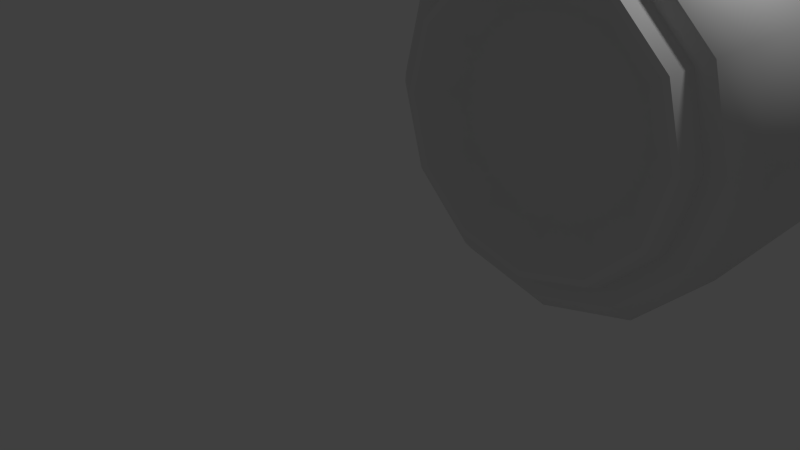 # Source: Pipe10-model.blend  (saved by Blender 2.68.0; exported with 4.5.12 LTS)
import bpy
from mathutils import Matrix  # noqa: F401  (used for matrix-valued properties, if any)

bpy.ops.wm.read_factory_settings(use_empty=True)
scene = bpy.context.scene
scene.name = 'Scene'

# ---- collections
col_collection_1 = bpy.data.collections.new('Collection 1'); scene.collection.children.link(col_collection_1)

# ---- materials (node trees are filled in below, after node groups)
mat_can_mat_can_cm_jpg = bpy.data.materials.new('Can_Mat_can_CM.jpg')
mat_can_mat_can_cm_jpg.alpha_threshold = 0.0
mat_can_mat_can_cm_jpg.use_transparent_shadow = False
mat_can_mat_can_cm_jpg.roughness = 0.5
mat_can_mat_can_cm_jpg.line_color = (0.0, 0.0, 0.0, 1.0)

# ---- material node trees

# ---- world
world_world = bpy.data.worlds.new('World'); scene.world = world_world
world_world.color = (0.05088, 0.05088, 0.05088)
world_world.use_sun_shadow = False
world_world.sun_shadow_jitter_overblur = 0.0
world_world.cycles.sampling_method = 'MANUAL'
world_world.cycles.sample_map_resolution = 256

# ---- cameras
cam_camera = bpy.data.cameras.new('Camera')
cam_camera.clip_end = 100.0
cam_camera.lens = 35.0
cam_camera.sensor_width = 32.0
cam_camera.sensor_height = 18.0
cam_camera.ortho_scale = 7.314
cam_camera.dof.focus_distance = 0.0
cam_camera.dof.aperture_fstop = 128.0

# ---- lights
light_lamp = bpy.data.lights.new('Lamp', 'POINT')
light_lamp.transmission_factor = 0.0
light_lamp.cutoff_distance = 30.0
light_lamp.energy = 100.0
light_lamp.shadow_buffer_clip_start = 1.001
light_lamp.shadow_soft_size = 0.1
light_lamp.shadow_maximum_resolution = 0.006
light_lamp.use_absolute_resolution = True
light_lamp.cycles.use_multiple_importance_sampling = False

# ---- meshes
me_12oz_can = bpy.data.meshes.new('12oz_Can')
me_12oz_can.from_pydata([(3.969, 9.295, 1.351), (3.896, 9.295, 1.393), (4.138, 9.295, 2.297), (4.222, 9.295, 2.297), (3.896, 9.295, 3.201), (3.969, 9.295, 3.243), (3.234, 9.295, 3.863), (3.276, 9.295, 3.936), (2.329, 9.295, 4.105), (2.329, 9.295, 4.19), (1.425, 9.295, 3.863), (1.383, 9.295, 3.936), (0.763, 9.295, 3.201), (0.69, 9.295, 3.243), (0.5207, 9.295, 2.297), (0.4364, 9.295, 2.297), (0.763, 9.295, 1.393), (0.69, 9.295, 1.351), (1.425, 9.295, 0.7308), (1.383, 9.295, 0.6579), (2.329, 9.295, 0.4885), (2.329, 9.295, 0.4043), (3.234, 9.295, 0.7308), (3.276, 9.295, 0.6579), (1.62, 9.089, 3.363), (1.476, 9.089, 3.302), (1.836, 9.089, 3.601), (1.996, 9.089, 3.518), (2.329, 9.089, 3.711), (2.663, 9.089, 3.518), (2.822, 9.089, 3.601), (3.039, 9.089, 3.363), (3.183, 9.089, 3.302), (3.194, 9.089, 2.987), (3.315, 9.089, 2.892), (1.464, 9.089, 2.987), (1.344, 9.089, 2.892), (1.62, 9.089, 2.611), (3.039, 9.089, 2.611), (2.88, 9.089, 1.366), (1.779, 9.089, 1.366), (1.996, 9.089, 2.455), (2.012, 9.089, 1.068), (2.329, 9.089, 0.9588), (2.663, 9.089, 2.455), (2.647, 9.089, 1.068), (2.329, 9.148, 3.887), (2.329, 9.148, 3.79), (1.806, 9.148, 3.673), (1.534, 9.148, 3.674), (1.423, 9.148, 3.355), (0.9519, 9.148, 3.092), (1.283, 9.148, 2.921), (3.125, 9.148, 3.674), (2.852, 9.148, 3.673), (3.235, 9.148, 3.355), (3.707, 9.148, 3.092), (3.375, 9.148, 2.921), (3.92, 9.148, 2.297), (0.7388, 9.148, 2.297), (1.745, 9.148, 1.301), (0.9519, 9.148, 1.502), (3.707, 9.148, 1.502), (2.913, 9.148, 1.301), (3.125, 9.148, 0.9197), (2.666, 9.148, 0.985), (2.329, 9.148, 0.7066), (2.329, 9.148, 0.8692), (1.534, 9.148, 0.9197), (1.992, 9.148, 0.985), (2.687, 9.24, 1.233), (2.329, 9.24, 1.084), (2.329, 9.24, 1.228), (2.585, 9.24, 1.334), (1.971, 9.24, 1.233), (2.073, 9.24, 1.334), (1.823, 9.24, 1.59), (1.967, 9.24, 1.59), (2.835, 9.24, 1.59), (2.692, 9.24, 1.59), (1.971, 9.24, 2.655), (1.959, 9.24, 2.396), (1.929, 9.24, 2.297), (1.823, 9.24, 2.297), (2.835, 9.24, 2.297), (2.73, 9.24, 2.297), (2.7, 9.24, 2.396), (2.687, 9.24, 2.655), (2.639, 9.24, 2.396), (2.329, 9.24, 2.803), (2.019, 9.24, 2.396), (2.453, 9.24, 2.33), (2.363, 9.24, 2.421), (2.238, 9.24, 2.388), (2.205, 9.24, 2.264), (2.049, 9.24, 2.297), (2.42, 9.24, 2.206), (2.609, 9.24, 2.297), (2.527, 9.24, 2.099), (2.329, 9.24, 2.017), (2.296, 9.24, 2.173), (2.131, 9.24, 2.099), (2.046, 9.24, 2.014), (2.02, 9.24, 1.718), (2.638, 9.24, 1.718), (2.329, 9.24, 1.896), (2.613, 9.24, 2.014), (2.329, 9.152, 1.228), (2.329, 9.152, 1.084), (2.687, 9.152, 1.233), (2.585, 9.152, 1.334), (2.073, 9.152, 1.334), (1.971, 9.152, 1.233), (1.967, 9.152, 1.59), (1.823, 9.152, 1.59), (2.835, 9.152, 1.59), (2.692, 9.152, 1.59), (1.929, 9.152, 2.297), (1.959, 9.152, 2.396), (1.971, 9.152, 2.655), (1.823, 9.152, 2.297), (2.7, 9.152, 2.396), (2.73, 9.152, 2.297), (2.835, 9.152, 2.297), (2.687, 9.152, 2.655), (2.639, 9.152, 2.396), (2.329, 9.152, 2.803), (2.019, 9.152, 2.396), (2.046, 9.152, 2.014), (2.02, 9.152, 1.718), (2.329, 9.152, 1.896), (2.638, 9.152, 1.718), (2.613, 9.152, 2.014), (2.441, 9.276, 2.327), (2.218, 9.276, 2.267), (2.247, 9.276, 2.379), (2.359, 9.276, 2.409), (2.411, 9.276, 2.215), (2.299, 9.276, 2.185), (2.049, 9.152, 2.297), (2.609, 9.152, 2.297), (2.527, 9.152, 2.099), (2.131, 9.152, 2.099), (2.329, 9.152, 2.017), (3.969, 8.9, 1.351), (4.222, 8.9, 2.297), (4.128, 8.9, 2.297), (3.887, 8.9, 1.398), (3.969, 8.9, 3.243), (3.887, 8.9, 3.196), (3.276, 8.9, 3.936), (3.228, 8.9, 3.854), (2.329, 8.9, 4.19), (2.329, 8.9, 4.095), (1.383, 8.9, 3.936), (1.43, 8.9, 3.854), (0.69, 8.9, 3.243), (0.772, 8.9, 3.196), (0.4364, 8.9, 2.297), (0.5311, 8.9, 2.297), (0.69, 8.9, 1.351), (0.772, 8.9, 1.398), (1.383, 8.9, 0.6579), (1.43, 8.9, 0.7398), (2.329, 8.9, 0.4043), (2.329, 8.9, 0.4989), (3.276, 8.9, 0.6579), (3.228, 8.9, 0.7398), (3.807, 0.05305, 1.444), (4.035, 0.05305, 2.297), (3.955, 0.05305, 2.297), (3.737, 0.05305, 1.484), (3.807, 0.05305, 3.15), (3.737, 0.05305, 3.109), (3.182, 0.05305, 3.774), (3.142, 0.05305, 3.704), (2.329, 0.05305, 4.003), (2.329, 0.05305, 3.922), (1.476, 0.05305, 3.774), (1.517, 0.05305, 3.704), (0.8519, 0.05305, 3.15), (0.9218, 0.05305, 3.109), (0.6233, 0.05305, 2.297), (0.7041, 0.05305, 2.297), (0.8519, 0.05305, 1.444), (0.9218, 0.05305, 1.484), (1.476, 0.05305, 0.8197), (1.517, 0.05305, 0.8896), (2.329, 0.05305, 0.5911), (2.329, 0.05305, 0.6719), (3.182, 0.05305, 0.8197), (3.142, 0.05305, 0.8896), (4.348, 0.2922, 2.297), (4.132, 0.2922, 2.297), (3.89, 0.2922, 1.396), (4.078, 0.2922, 1.288), (4.078, 0.2922, 3.306), (3.89, 0.2922, 3.198), (3.339, 0.2922, 4.045), (3.231, 0.2922, 3.858), (2.329, 0.2922, 4.316), (2.329, 0.2922, 4.099), (1.32, 0.2922, 4.045), (1.428, 0.2922, 3.858), (0.581, 0.2922, 3.306), (0.7683, 0.2922, 3.198), (0.3105, 0.2922, 2.297), (0.5268, 0.2922, 2.297), (0.581, 0.2922, 1.288), (0.7683, 0.2922, 1.396), (1.32, 0.2922, 0.5489), (1.428, 0.2922, 0.7361), (2.329, 0.2922, 0.2784), (2.329, 0.2922, 0.4947), (3.339, 0.2922, 0.5489), (3.231, 0.2922, 0.7361), (3.801, 9.04, 1.447), (4.029, 9.04, 2.297), (3.801, 9.04, 3.147), (3.179, 9.04, 3.769), (2.329, 9.04, 3.996), (1.48, 9.04, 3.769), (0.8574, 9.04, 3.147), (0.6297, 9.04, 2.297), (0.8574, 9.04, 1.447), (1.48, 9.04, 0.8252), (2.329, 9.04, 0.5976), (3.179, 9.04, 0.8252), (1.625, 9.089, 2.614), (1.471, 9.089, 2.987), (1.625, 9.089, 3.36), (1.998, 9.089, 2.459), (1.998, 9.089, 3.514), (2.66, 9.089, 3.514), (2.66, 9.089, 2.459), (3.033, 9.089, 3.36), (3.033, 9.089, 2.614), (3.188, 9.089, 2.987), (4.283, 9.109, 2.297), (4.021, 9.109, 1.32), (4.021, 9.109, 3.274), (3.306, 9.109, 3.988), (2.329, 9.109, 4.25), (1.353, 9.109, 3.988), (0.6376, 9.109, 3.274), (0.3759, 9.109, 2.297), (0.6376, 9.109, 1.32), (1.353, 9.109, 0.6055), (2.329, 9.109, 0.3438), (3.306, 9.109, 0.6055), (4.585, 8.171, 2.297), (4.283, 8.171, 1.169), (4.283, 8.171, 3.425), (3.457, 8.171, 4.25), (2.329, 8.171, 4.552), (1.202, 8.171, 4.25), (0.376, 8.171, 3.425), (0.0738, 8.171, 2.297), (0.376, 8.171, 1.169), (1.202, 8.171, 0.3438), (2.329, 8.171, 0.04169), (3.457, 8.171, 0.3438), (4.585, 0.5254, 2.297), (4.283, 0.5254, 1.169), (4.283, 0.5254, 3.425), (3.457, 0.5254, 4.25), (2.329, 0.5254, 4.552), (1.202, 0.5254, 4.25), (0.376, 0.5254, 3.425), (0.0738, 0.5254, 2.297), (0.376, 0.5254, 1.169), (1.202, 0.5254, 0.3438), (2.329, 0.5254, 0.04169), (3.457, 0.5254, 0.3438), (3.549, 0.4095, 2.297), (3.386, 0.4095, 1.687), (3.386, 0.4095, 2.907), (2.939, 0.4095, 3.353), (2.329, 0.4095, 3.517), (1.719, 0.4095, 3.353), (1.273, 0.4095, 2.907), (1.11, 0.4095, 2.297), (1.273, 0.4095, 1.687), (1.719, 0.4095, 1.241), (2.329, 0.4095, 1.077), (2.939, 0.4095, 1.241), (2.329, 0.6494, 2.297)], [], [(0, 1, 2, 3), (4, 5, 3, 2), (6, 7, 5, 4), (8, 9, 7, 6), (10, 11, 9, 8), (12, 13, 11, 10), (14, 15, 13, 12), (16, 17, 15, 14), (18, 19, 17, 16), (20, 21, 19, 18), (22, 23, 21, 20), (0, 23, 22, 1), (24, 25, 26), (27, 24, 26), (27, 26, 28), (27, 28, 29), (29, 28, 30), (31, 29, 30), (31, 30, 32), (33, 31, 32, 34), (24, 35, 36, 25), (35, 37, 36), (38, 33, 34), (38, 34, 39), (37, 40, 36), (37, 41, 42, 40), (41, 43, 42), (41, 44, 43), (44, 45, 43), (44, 38, 39, 45), (46, 47, 48, 49), (49, 48, 50), (49, 50, 51), (51, 50, 52), (53, 54, 47, 46), (53, 55, 54), (56, 55, 53), (56, 57, 55), (58, 57, 56), (51, 52, 59), (59, 52, 60, 61), (62, 63, 57, 58), (62, 64, 65, 63), (66, 67, 65, 64), (68, 69, 67, 66), (61, 60, 69, 68), (70, 71, 72, 73), (74, 75, 72, 71), (76, 77, 75, 74), (78, 70, 73, 79), (80, 81, 82, 83), (84, 85, 86, 87), (87, 86, 88, 89), (89, 90, 81, 80), (91, 92, 89, 88), (92, 93, 89), (93, 90, 89), (93, 94, 95, 90), (96, 91, 88, 97), (96, 97, 98), (96, 98, 99, 100), (100, 99, 101), (94, 100, 101, 95), (83, 82, 77, 76), (77, 82, 102, 103), (104, 105, 106), (79, 104, 106, 85), (84, 78, 79, 85), (107, 108, 109, 110), (107, 111, 112, 108), (111, 113, 114, 112), (110, 109, 115, 116), (117, 118, 119, 120), (121, 122, 123, 124), (125, 121, 124, 126), (118, 127, 126, 119), (113, 117, 120, 114), (128, 117, 113, 129), (130, 131, 132), (132, 131, 116, 122), (116, 115, 123, 122), (133, 134, 135, 136), (133, 137, 138, 134), (125, 126, 127), (125, 127, 139, 140), (141, 140, 139, 142), (141, 142, 143), (130, 129, 131), (130, 128, 129), (103, 105, 104), (103, 102, 105), (144, 145, 146, 147), (145, 148, 149, 146), (148, 150, 151, 149), (150, 152, 153, 151), (152, 154, 155, 153), (154, 156, 157, 155), (156, 158, 159, 157), (158, 160, 161, 159), (160, 162, 163, 161), (162, 164, 165, 163), (164, 166, 167, 165), (166, 144, 147, 167), (168, 169, 170, 171), (169, 172, 173, 170), (172, 174, 175, 173), (174, 176, 177, 175), (176, 178, 179, 177), (178, 180, 181, 179), (180, 182, 183, 181), (182, 184, 185, 183), (184, 186, 187, 185), (186, 188, 189, 187), (188, 190, 191, 189), (190, 168, 171, 191), (192, 193, 194, 195), (196, 197, 193, 192), (198, 199, 197, 196), (200, 201, 199, 198), (202, 203, 201, 200), (204, 205, 203, 202), (206, 207, 205, 204), (208, 209, 207, 206), (210, 211, 209, 208), (212, 213, 211, 210), (214, 215, 213, 212), (195, 194, 215, 214), (63, 39, 34, 57), (57, 34, 32, 55), (54, 55, 32, 30), (47, 54, 30, 28), (47, 28, 26, 48), (50, 48, 26, 25), (50, 25, 36, 52), (60, 52, 36, 40), (69, 60, 40, 42), (69, 42, 43, 67), (65, 67, 43, 45), (65, 45, 39, 63), (2, 1, 216, 217), (217, 216, 62, 58), (4, 2, 217, 218), (218, 217, 58, 56), (6, 4, 218, 219), (219, 218, 56, 53), (8, 6, 219, 220), (220, 219, 53, 46), (10, 8, 220, 221), (221, 220, 46, 49), (12, 10, 221, 222), (222, 221, 49, 51), (14, 12, 222, 223), (223, 222, 51, 59), (16, 14, 223, 224), (224, 223, 59, 61), (18, 16, 224, 225), (225, 224, 61, 68), (20, 18, 225, 226), (226, 225, 68, 66), (22, 20, 226, 227), (227, 226, 66, 64), (216, 1, 22, 227), (227, 64, 62, 216), (228, 229, 230), (231, 228, 230, 232), (233, 234, 231, 232), (233, 235, 236, 234), (235, 237, 236), (78, 84, 123, 115), (104, 131, 129, 103), (76, 114, 120, 83), (88, 86, 121, 125), (81, 90, 127, 118), (97, 88, 125, 140), (90, 95, 139, 127), (82, 81, 118, 117), (86, 85, 122, 121), (98, 97, 140, 141), (95, 101, 142, 139), (101, 99, 143, 142), (99, 98, 141, 143), (105, 130, 132, 106), (102, 128, 130, 105), (82, 117, 128, 102), (106, 132, 122, 85), (79, 116, 131, 104), (103, 129, 113, 77), (79, 73, 110, 116), (77, 113, 111, 75), (75, 111, 107, 72), (73, 72, 107, 110), (70, 78, 115, 109), (74, 112, 114, 76), (71, 108, 112, 74), (71, 70, 109, 108), (80, 83, 120, 119), (89, 80, 119, 126), (87, 89, 126, 124), (84, 87, 124, 123), (91, 96, 137, 133), (92, 91, 133, 136), (93, 92, 136, 135), (94, 93, 135, 134), (100, 94, 134, 138), (96, 100, 138, 137), (239, 0, 3, 238), (238, 145, 144, 239), (5, 240, 238, 3), (240, 148, 145, 238), (7, 241, 240, 5), (241, 150, 148, 240), (9, 242, 241, 7), (242, 152, 150, 241), (11, 243, 242, 9), (243, 154, 152, 242), (13, 244, 243, 11), (244, 156, 154, 243), (15, 245, 244, 13), (245, 158, 156, 244), (17, 246, 245, 15), (246, 160, 158, 245), (19, 247, 246, 17), (247, 162, 160, 246), (21, 248, 247, 19), (248, 164, 162, 247), (23, 249, 248, 21), (249, 166, 164, 248), (0, 239, 249, 23), (239, 144, 166, 249), (147, 146, 250, 251), (146, 149, 252, 250), (149, 151, 253, 252), (151, 153, 254, 253), (153, 155, 255, 254), (155, 157, 256, 255), (157, 159, 257, 256), (159, 161, 258, 257), (161, 163, 259, 258), (163, 165, 260, 259), (165, 167, 261, 260), (167, 147, 251, 261), (251, 250, 262, 263), (250, 252, 264, 262), (252, 253, 265, 264), (253, 254, 266, 265), (254, 255, 267, 266), (255, 256, 268, 267), (256, 257, 269, 268), (257, 258, 270, 269), (258, 259, 271, 270), (259, 260, 272, 271), (260, 261, 273, 272), (261, 251, 263, 273), (263, 262, 192, 195), (262, 264, 196, 192), (264, 265, 198, 196), (265, 266, 200, 198), (266, 267, 202, 200), (267, 268, 204, 202), (268, 269, 206, 204), (269, 270, 208, 206), (270, 271, 210, 208), (271, 272, 212, 210), (272, 273, 214, 212), (273, 263, 195, 214), (171, 170, 274, 275), (170, 173, 276, 274), (173, 175, 277, 276), (175, 177, 278, 277), (177, 179, 279, 278), (179, 181, 280, 279), (181, 183, 281, 280), (183, 185, 282, 281), (185, 187, 283, 282), (187, 189, 284, 283), (189, 191, 285, 284), (191, 171, 275, 285), (193, 169, 168, 194), (197, 172, 169, 193), (199, 174, 172, 197), (201, 176, 174, 199), (203, 178, 176, 201), (205, 180, 178, 203), (207, 182, 180, 205), (209, 184, 182, 207), (211, 186, 184, 209), (213, 188, 186, 211), (215, 190, 188, 213), (194, 168, 190, 215), (275, 274, 286), (274, 276, 286), (276, 277, 286), (277, 278, 286), (278, 279, 286), (279, 280, 286), (280, 281, 286), (281, 282, 286), (282, 283, 286), (283, 284, 286), (284, 285, 286), (285, 275, 286)])
me_12oz_can.polygons.foreach_set('use_smooth', [0, 0, 0, 0, 0, 0, 0, 0, 0, 0, 0, 0, 0, 0, 0, 0, 0, 0, 0, 0, 0, 0, 0, 0, 0, 0, 0, 0, 0, 0, 0, 0, 0, 0, 0, 0, 0, 0, 0, 0, 0, 0, 0, 0, 0, 0, 0, 0, 0, 0, 0, 0, 0, 0, 0, 0, 0, 0, 0, 0, 0, 0, 0, 0, 0, 0, 0, 0, 0, 0, 0, 0, 0, 0, 0, 0, 0, 0, 0, 0, 0, 0, 0, 0, 0, 0, 0, 0, 0, 0, 0, 0, 0, 0, 0, 0, 0, 0, 0, 0, 0, 0, 0, 0, 0, 0, 0, 0, 0, 0, 0, 0, 0, 0, 0, 0, 0, 0, 0, 0, 0, 0, 0, 0, 0, 0, 0, 1, 1, 1, 1, 1, 1, 1, 1, 1, 1, 1, 1, 1, 1, 1, 1, 1, 1, 1, 1, 1, 1, 1, 1, 1, 1, 1, 1, 1, 1, 1, 1, 1, 1, 1, 1, 1, 1, 1, 1, 1, 1, 1, 1, 1, 1, 1, 1, 1, 1, 1, 1, 1, 1, 1, 1, 1, 1, 1, 1, 1, 1, 1, 1, 1, 1, 1, 1, 1, 1, 1, 1, 1, 1, 1, 1, 1, 1, 1, 1, 1, 1, 1, 1, 1, 1, 1, 1, 1, 1, 1, 1, 1, 1, 1, 1, 1, 1, 1, 1, 1, 1, 1, 1, 1, 1, 1, 1, 1, 1, 1, 1, 1, 1, 1, 1, 1, 1, 1, 1, 1, 1, 1, 1, 1, 1, 1, 1, 1, 1, 1, 1, 1, 1, 1, 1, 1, 1, 1, 1, 1, 1, 1, 1, 1, 1, 1, 1, 1, 1, 1, 1, 1, 1, 1, 1, 1, 1, 1, 1, 1, 1, 1, 1, 1, 1, 1, 1, 1, 1, 1, 1, 1, 1])
_k = set([(0, 3), (0, 23), (1, 2), (1, 22), (2, 4), (3, 5), (4, 6), (5, 7), (6, 8), (7, 9), (8, 10), (9, 11), (10, 12), (11, 13), (12, 14), (13, 15), (14, 16), (15, 17), (16, 18), (17, 19), (18, 20), (19, 21), (20, 22), (21, 23), (25, 26), (25, 36), (26, 28), (28, 30), (30, 32), (32, 34), (34, 39), (36, 40), (39, 45), (40, 42), (42, 43), (43, 45), (46, 49), (46, 53), (47, 48), (47, 54), (48, 50), (49, 51), (50, 52), (51, 59), (52, 60), (53, 56), (54, 55), (55, 57), (56, 58), (57, 63), (58, 62), (59, 61), (60, 69), (61, 68), (62, 64), (63, 65), (64, 66), (65, 67), (66, 68), (67, 69), (70, 71), (70, 78), (71, 74), (72, 73), (72, 75), (73, 79), (74, 76), (75, 77), (76, 83), (77, 103), (78, 84), (79, 104), (80, 83), (80, 89), (81, 82), (81, 90), (82, 102), (84, 87), (85, 86), (85, 106), (86, 88), (87, 89), (88, 97), (90, 95), (91, 92), (91, 96), (92, 93), (93, 94), (94, 100), (95, 101), (96, 100), (97, 98), (98, 99), (99, 101), (102, 105), (103, 104), (105, 106), (107, 110), (107, 111), (108, 109), (108, 112), (109, 115), (110, 116), (111, 113), (112, 114), (113, 129), (114, 120), (115, 123), (116, 131), (117, 118), (117, 128), (118, 127), (119, 120), (119, 126), (121, 122), (121, 125), (122, 132), (123, 124), (124, 126), (125, 140), (127, 139), (128, 130), (129, 131), (130, 132), (133, 136), (133, 137), (134, 135), (134, 138), (135, 136), (137, 138), (139, 142), (140, 141), (141, 143), (142, 143), (144, 145), (144, 166), (145, 148), (146, 147), (146, 149), (147, 167), (148, 150), (149, 151), (150, 152), (151, 153), (152, 154), (153, 155), (154, 156), (155, 157), (156, 158), (157, 159), (158, 160), (159, 161), (160, 162), (161, 163), (162, 164), (163, 165), (164, 166), (165, 167), (168, 169), (168, 190), (169, 172), (170, 171), (170, 173), (171, 191), (172, 174), (173, 175), (174, 176), (175, 177), (176, 178), (177, 179), (178, 180), (179, 181), (180, 182), (181, 183), (182, 184), (183, 185), (184, 186), (185, 187), (186, 188), (187, 189), (188, 190), (189, 191), (192, 195), (192, 196), (193, 194), (193, 197), (194, 215), (195, 214), (196, 198), (197, 199), (198, 200), (199, 201), (200, 202), (201, 203), (202, 204), (203, 205), (204, 206), (205, 207), (206, 208), (207, 209), (208, 210), (209, 211), (210, 212), (211, 213), (212, 214), (213, 215), (228, 229), (228, 231), (229, 230), (230, 232), (231, 234), (232, 233), (233, 235), (234, 236), (235, 237), (236, 237)])
me_12oz_can.attributes.new('sharp_edge', 'BOOLEAN', 'EDGE').data.foreach_set('value', [ (min(e.vertices), max(e.vertices)) in _k for e in me_12oz_can.edges])
_uv = me_12oz_can.uv_layers.new(name='UVMap')
_uv.uv.foreach_set('vector', [0.8268, 0.9669, 0.8268, 0.9751, 0.7443, 0.9751, 0.7443, 0.9669, 0.6612, 0.9751, 0.6612, 0.9669, 0.7443, 0.9669, 0.7443, 0.9751, 0.5809, 0.9751, 0.5809, 0.9669, 0.6612, 0.9669, 0.6612, 0.9751, 0.5028, 0.9751, 0.5029, 0.9669, 0.5809, 0.9669, 0.5809, 0.9751, 0.4262, 0.9751, 0.4262, 0.9669, 0.5029, 0.9669, 0.5028, 0.9751, 0.3499, 0.9751, 0.3499, 0.9669, 0.4262, 0.9669, 0.4262, 0.9751, 0.2709, 0.9751, 0.2709, 0.9669, 0.3499, 0.9669, 0.3499, 0.9751, 0.1891, 0.9751, 0.1891, 0.9669, 0.2709, 0.9669, 0.2709, 0.9751, 0.1065, 0.9751, 0.1065, 0.9669, 0.1891, 0.9669, 0.1891, 0.9751, 0.02302, 0.9751, 0.02302, 0.9669, 0.1065, 0.9669, 0.1065, 0.9751, 0.907, 0.9751, 0.907, 0.9669, 0.9868, 0.9669, 0.9868, 0.9751, 0.8268, 0.9669, 0.907, 0.9669, 0.907, 0.9751, 0.8268, 0.9751, 0.1395, 0.7045, 0.1283, 0.7094, 0.1555, 0.6861, 0.1676, 0.6922, 0.1395, 0.7045, 0.1555, 0.6861, 0.1676, 0.6922, 0.1555, 0.6861, 0.1925, 0.6773, 0.1676, 0.6922, 0.1925, 0.6773, 0.2174, 0.692, 0.2174, 0.692, 0.1925, 0.6773, 0.2295, 0.6858, 0.2456, 0.7041, 0.2174, 0.692, 0.2295, 0.6858, 0.2456, 0.7041, 0.2295, 0.6858, 0.2568, 0.7089, 0.2569, 0.7339, 0.2456, 0.7041, 0.2568, 0.7089, 0.2658, 0.7413, 0.1395, 0.7045, 0.1284, 0.7345, 0.1196, 0.742, 0.1283, 0.7094, 0.1284, 0.7345, 0.1401, 0.7615, 0.1196, 0.742, 0.2455, 0.761, 0.2569, 0.7339, 0.2658, 0.7413, 0.2455, 0.761, 0.2658, 0.7413, 0.2349, 0.8473, 0.1401, 0.7615, 0.1516, 0.8479, 0.1196, 0.742, 0.1401, 0.7615, 0.1676, 0.772, 0.1696, 0.8737, 0.1516, 0.8479, 0.1676, 0.772, 0.1934, 0.8823, 0.1696, 0.8737, 0.1676, 0.772, 0.2182, 0.7718, 0.1934, 0.8823, 0.2182, 0.7718, 0.2172, 0.8734, 0.1934, 0.8823, 0.2182, 0.7718, 0.2455, 0.761, 0.2349, 0.8473, 0.2172, 0.8734, 0.1924, 0.6624, 0.1924, 0.6699, 0.1524, 0.6792, 0.131, 0.6791, 0.131, 0.6791, 0.1524, 0.6792, 0.1227, 0.7044, 0.131, 0.6791, 0.1227, 0.7044, 0.08516, 0.726, 0.08516, 0.726, 0.1227, 0.7044, 0.1108, 0.7403, 0.2539, 0.6786, 0.2325, 0.6789, 0.1924, 0.6699, 0.1924, 0.6624, 0.2539, 0.6786, 0.2623, 0.7038, 0.2325, 0.6789, 0.3, 0.7251, 0.2623, 0.7038, 0.2539, 0.6786, 0.3, 0.7251, 0.2746, 0.7396, 0.2623, 0.7038, 0.3162, 0.7842, 0.2746, 0.7396, 0.3, 0.7251, 0.08516, 0.726, 0.1108, 0.7403, 0.06965, 0.7857, 0.06965, 0.7857, 0.1108, 0.7403, 0.1457, 0.8551, 0.08569, 0.8427, 0.3009, 0.8412, 0.2409, 0.8545, 0.2746, 0.7396, 0.3162, 0.7842, 0.3009, 0.8412, 0.2569, 0.8858, 0.22, 0.8811, 0.2409, 0.8545, 0.1935, 0.9035, 0.1935, 0.8907, 0.22, 0.8811, 0.2569, 0.8858, 0.1301, 0.8866, 0.1669, 0.8815, 0.1935, 0.8907, 0.1935, 0.9035, 0.08569, 0.8427, 0.1457, 0.8551, 0.1669, 0.8815, 0.1301, 0.8866, 0.9364, 0.8654, 0.8918, 0.8838, 0.8918, 0.8659, 0.9237, 0.8527, 0.8472, 0.8654, 0.8599, 0.8527, 0.8918, 0.8659, 0.8918, 0.8838, 0.8287, 0.8208, 0.8467, 0.8208, 0.8599, 0.8527, 0.8472, 0.8654, 0.9549, 0.8208, 0.9364, 0.8654, 0.9237, 0.8527, 0.937, 0.8208, 0.8472, 0.6881, 0.8457, 0.7204, 0.8419, 0.7327, 0.8287, 0.7327, 0.9549, 0.7327, 0.9417, 0.7327, 0.938, 0.7204, 0.9364, 0.6881, 0.9364, 0.6881, 0.938, 0.7204, 0.9305, 0.7204, 0.8918, 0.6696, 0.8918, 0.6696, 0.8532, 0.7204, 0.8457, 0.7204, 0.8472, 0.6881, 0.9073, 0.7286, 0.896, 0.7172, 0.8918, 0.6696, 0.9305, 0.7204, 0.896, 0.7172, 0.8805, 0.7214, 0.8918, 0.6696, 0.8805, 0.7214, 0.8532, 0.7204, 0.8918, 0.6696, 0.8805, 0.7214, 0.8763, 0.7368, 0.8569, 0.7327, 0.8532, 0.7204, 0.9031, 0.744, 0.9073, 0.7286, 0.9305, 0.7204, 0.9267, 0.7327, 0.9031, 0.744, 0.9267, 0.7327, 0.9165, 0.7574, 0.9031, 0.744, 0.9165, 0.7574, 0.8918, 0.7676, 0.8877, 0.7482, 0.8877, 0.7482, 0.8918, 0.7676, 0.8672, 0.7574, 0.8763, 0.7368, 0.8877, 0.7482, 0.8672, 0.7574, 0.8569, 0.7327, 0.8287, 0.7327, 0.8419, 0.7327, 0.8467, 0.8208, 0.8287, 0.8208, 0.8467, 0.8208, 0.8419, 0.7327, 0.8565, 0.768, 0.8533, 0.8048, 0.9304, 0.8048, 0.8918, 0.7826, 0.9271, 0.768, 0.937, 0.8208, 0.9304, 0.8048, 0.9271, 0.768, 0.9417, 0.7327, 0.9549, 0.7327, 0.9549, 0.8208, 0.937, 0.8208, 0.9417, 0.7327, 0.8918, 0.8659, 0.8918, 0.8839, 0.8472, 0.8654, 0.8599, 0.8527, 0.8918, 0.8659, 0.9237, 0.8527, 0.9364, 0.8654, 0.8918, 0.8839, 0.9237, 0.8527, 0.937, 0.8208, 0.9549, 0.8208, 0.9364, 0.8654, 0.8599, 0.8527, 0.8472, 0.8654, 0.8287, 0.8208, 0.8467, 0.8208, 0.9417, 0.7327, 0.938, 0.7204, 0.9364, 0.6881, 0.9549, 0.7327, 0.8456, 0.7204, 0.8419, 0.7327, 0.8287, 0.7327, 0.8472, 0.6881, 0.8532, 0.7204, 0.8456, 0.7204, 0.8472, 0.6881, 0.8918, 0.6696, 0.938, 0.7204, 0.9305, 0.7204, 0.8918, 0.6696, 0.9364, 0.6881, 0.937, 0.8208, 0.9417, 0.7327, 0.9549, 0.7327, 0.9549, 0.8208, 0.9271, 0.768, 0.9417, 0.7327, 0.937, 0.8208, 0.9303, 0.8048, 0.8918, 0.7826, 0.8533, 0.8048, 0.8565, 0.768, 0.8565, 0.768, 0.8533, 0.8048, 0.8467, 0.8208, 0.8419, 0.7327, 0.8467, 0.8208, 0.8287, 0.8208, 0.8287, 0.7327, 0.8419, 0.7327, 0.903, 0.7297, 0.8807, 0.7357, 0.8837, 0.7245, 0.8948, 0.7216, 0.903, 0.7297, 0.9, 0.7409, 0.8888, 0.7438, 0.8807, 0.7357, 0.8532, 0.7204, 0.8918, 0.6696, 0.9305, 0.7204, 0.8532, 0.7204, 0.9305, 0.7204, 0.9267, 0.7327, 0.8569, 0.7327, 0.8671, 0.7574, 0.8569, 0.7327, 0.9267, 0.7327, 0.9165, 0.7574, 0.8671, 0.7574, 0.9165, 0.7574, 0.8918, 0.7676, 0.8918, 0.7826, 0.9303, 0.8048, 0.8533, 0.8048, 0.8918, 0.7826, 0.9271, 0.768, 0.9303, 0.8048, 0.8533, 0.8048, 0.8918, 0.7826, 0.9304, 0.8048, 0.8533, 0.8048, 0.8565, 0.768, 0.8918, 0.7826, 0.8268, 0.9367, 0.7443, 0.9367, 0.7443, 0.9272, 0.8268, 0.9272, 0.7443, 0.9367, 0.6612, 0.9367, 0.6612, 0.9272, 0.7443, 0.9272, 0.6612, 0.9367, 0.5809, 0.9367, 0.5809, 0.9272, 0.6612, 0.9272, 0.5809, 0.9367, 0.5025, 0.9367, 0.5024, 0.9272, 0.5809, 0.9272, 0.5025, 0.9367, 0.4262, 0.9367, 0.4262, 0.9272, 0.5024, 0.9272, 0.4262, 0.9367, 0.3499, 0.9367, 0.3499, 0.9272, 0.4262, 0.9272, 0.3499, 0.9367, 0.2709, 0.9367, 0.2709, 0.9272, 0.3499, 0.9272, 0.2709, 0.9367, 0.1891, 0.9367, 0.1891, 0.9272, 0.2709, 0.9272, 0.1891, 0.9367, 0.1065, 0.9367, 0.1065, 0.9272, 0.1891, 0.9272, 0.1065, 0.9367, 0.02302, 0.9367, 0.02302, 0.9272, 0.1065, 0.9272, 0.9868, 0.9367, 0.907, 0.9367, 0.907, 0.9272, 0.9868, 0.9272, 0.907, 0.9367, 0.8268, 0.9367, 0.8268, 0.9272, 0.907, 0.9272, 0.4773, 0.6838, 0.5278, 0.6965, 0.5243, 0.7027, 0.4773, 0.6904, 0.5278, 0.6965, 0.5641, 0.7339, 0.5583, 0.7372, 0.5243, 0.7027, 0.5641, 0.7339, 0.5776, 0.7844, 0.5707, 0.7843, 0.5583, 0.7372, 0.5776, 0.7844, 0.5644, 0.8353, 0.5581, 0.8317, 0.5707, 0.7843, 0.5644, 0.8353, 0.5264, 0.8711, 0.5231, 0.8654, 0.5581, 0.8317, 0.5264, 0.8711, 0.4765, 0.8849, 0.4766, 0.878, 0.5231, 0.8654, 0.4765, 0.8849, 0.4263, 0.8714, 0.4299, 0.8655, 0.4766, 0.878, 0.4263, 0.8714, 0.3894, 0.8339, 0.3956, 0.8304, 0.4299, 0.8655, 0.3894, 0.8339, 0.3764, 0.783, 0.3831, 0.783, 0.3956, 0.8304, 0.3764, 0.783, 0.3898, 0.733, 0.3956, 0.7365, 0.3831, 0.783, 0.3898, 0.733, 0.4269, 0.6965, 0.4304, 0.7027, 0.3956, 0.7365, 0.4269, 0.6965, 0.4773, 0.6838, 0.4773, 0.6904, 0.4304, 0.7027, 0.5426, 0.671, 0.5356, 0.6831, 0.4774, 0.6663, 0.4774, 0.6528, 0.5903, 0.7187, 0.5783, 0.7255, 0.5356, 0.6831, 0.5426, 0.671, 0.6089, 0.7846, 0.595, 0.7845, 0.5783, 0.7255, 0.5903, 0.7187, 0.5897, 0.8505, 0.5779, 0.8433, 0.595, 0.7845, 0.6089, 0.7846, 0.5414, 0.898, 0.5348, 0.886, 0.5779, 0.8433, 0.5897, 0.8505, 0.4763, 0.9139, 0.4765, 0.9004, 0.5348, 0.886, 0.5414, 0.898, 0.4117, 0.8976, 0.4183, 0.8858, 0.4765, 0.9004, 0.4763, 0.9139, 0.3617, 0.8496, 0.3742, 0.8425, 0.4183, 0.8858, 0.4117, 0.8976, 0.3462, 0.7821, 0.36, 0.7825, 0.3742, 0.8425, 0.3617, 0.8496, 0.3651, 0.7185, 0.3765, 0.7252, 0.36, 0.7825, 0.3462, 0.7821, 0.4115, 0.6705, 0.4186, 0.6826, 0.3765, 0.7252, 0.3651, 0.7185, 0.4774, 0.6528, 0.4774, 0.6663, 0.4186, 0.6826, 0.4115, 0.6705, 0.2409, 0.8545, 0.2349, 0.8473, 0.2658, 0.7413, 0.2746, 0.7396, 0.2746, 0.7396, 0.2658, 0.7413, 0.2568, 0.7089, 0.2623, 0.7038, 0.2325, 0.6789, 0.2623, 0.7038, 0.2568, 0.7089, 0.2295, 0.6858, 0.1924, 0.6699, 0.2325, 0.6789, 0.2295, 0.6858, 0.1925, 0.6773, 0.1924, 0.6699, 0.1925, 0.6773, 0.1555, 0.6861, 0.1524, 0.6792, 0.1227, 0.7044, 0.1524, 0.6792, 0.1555, 0.6861, 0.1283, 0.7094, 0.1227, 0.7044, 0.1283, 0.7094, 0.1196, 0.742, 0.1108, 0.7403, 0.1457, 0.8551, 0.1108, 0.7403, 0.1196, 0.742, 0.1516, 0.8479, 0.1669, 0.8815, 0.1457, 0.8551, 0.1516, 0.8479, 0.1696, 0.8737, 0.1669, 0.8815, 0.1696, 0.8737, 0.1934, 0.8823, 0.1935, 0.8907, 0.22, 0.8811, 0.1935, 0.8907, 0.1934, 0.8823, 0.2172, 0.8734, 0.22, 0.8811, 0.2172, 0.8734, 0.2349, 0.8473, 0.2409, 0.8545, 0.7443, 0.9751, 0.8268, 0.9751, 0.8268, 0.9937, 0.7443, 0.9937, 0.3279, 0.7842, 0.311, 0.847, 0.3009, 0.8412, 0.3162, 0.7842, 0.6612, 0.9751, 0.7443, 0.9751, 0.7443, 0.9937, 0.6612, 0.9937, 0.3107, 0.7189, 0.3279, 0.7842, 0.3162, 0.7842, 0.3, 0.7251, 0.5809, 0.9751, 0.6612, 0.9751, 0.6612, 0.9937, 0.5809, 0.9937, 0.2603, 0.6679, 0.3107, 0.7189, 0.3, 0.7251, 0.2539, 0.6786, 0.5028, 0.9751, 0.5809, 0.9751, 0.5809, 0.9937, 0.5027, 0.9937, 0.1925, 0.6501, 0.2603, 0.6679, 0.2539, 0.6786, 0.1924, 0.6624, 0.4262, 0.9751, 0.5028, 0.9751, 0.5027, 0.9937, 0.4262, 0.9937, 0.1247, 0.6682, 0.1925, 0.6501, 0.1924, 0.6624, 0.131, 0.6791, 0.3499, 0.9751, 0.4262, 0.9751, 0.4262, 0.9937, 0.3499, 0.9937, 0.07453, 0.7197, 0.1247, 0.6682, 0.131, 0.6791, 0.08516, 0.726, 0.2709, 0.9751, 0.3499, 0.9751, 0.3499, 0.9937, 0.2709, 0.9937, 0.05765, 0.7857, 0.07453, 0.7197, 0.08516, 0.726, 0.06965, 0.7857, 0.1891, 0.9751, 0.2709, 0.9751, 0.2709, 0.9937, 0.1891, 0.9937, 0.07568, 0.8487, 0.05765, 0.7857, 0.06965, 0.7857, 0.08569, 0.8427, 0.1065, 0.9751, 0.1891, 0.9751, 0.1891, 0.9937, 0.1065, 0.9937, 0.1238, 0.8974, 0.07568, 0.8487, 0.08569, 0.8427, 0.1301, 0.8866, 0.02302, 0.9751, 0.1065, 0.9751, 0.1065, 0.9937, 0.02302, 0.9937, 0.1935, 0.9163, 0.1238, 0.8974, 0.1301, 0.8866, 0.1935, 0.9035, 0.907, 0.9751, 0.9868, 0.9751, 0.9868, 0.9937, 0.907, 0.9937, 0.2633, 0.8968, 0.1935, 0.9163, 0.1935, 0.9035, 0.2569, 0.8858, 0.8268, 0.9937, 0.8268, 0.9751, 0.907, 0.9751, 0.907, 0.9937, 0.2633, 0.8968, 0.2569, 0.8858, 0.3009, 0.8412, 0.311, 0.847, 0.7774, 0.8678, 0.7303, 0.8873, 0.6832, 0.8678, 0.7969, 0.8207, 0.7774, 0.8678, 0.6832, 0.8678, 0.6637, 0.8207, 0.6637, 0.7372, 0.7969, 0.7372, 0.7969, 0.8207, 0.6637, 0.8207, 0.6637, 0.7372, 0.6832, 0.6901, 0.7774, 0.6901, 0.7969, 0.7372, 0.6832, 0.6901, 0.7303, 0.6706, 0.7774, 0.6901, 0.9549, 0.8208, 0.9549, 0.7327, 0.967, 0.7304, 0.9677, 0.8239, 0.9304, 0.8048, 0.9211, 0.8121, 0.8625, 0.8121, 0.8533, 0.8048, 0.8287, 0.8208, 0.816, 0.8237, 0.8155, 0.7296, 0.8287, 0.7327, 0.9308, 0.7216, 0.9374, 0.7216, 0.9374, 0.7312, 0.9308, 0.7312, 0.8461, 0.723, 0.8527, 0.723, 0.8527, 0.7326, 0.8461, 0.7326, 0.9267, 0.7327, 0.9305, 0.7204, 0.9346, 0.7203, 0.9344, 0.7357, 0.8532, 0.7204, 0.8569, 0.7327, 0.8514, 0.7357, 0.8511, 0.7203, 0.8419, 0.7327, 0.8457, 0.7204, 0.8511, 0.7203, 0.8516, 0.7357, 0.938, 0.7204, 0.9417, 0.7327, 0.9344, 0.7357, 0.9347, 0.7203, 0.9165, 0.7574, 0.9267, 0.7327, 0.9344, 0.7357, 0.921, 0.763, 0.8569, 0.7327, 0.8672, 0.7574, 0.8631, 0.763, 0.8514, 0.7357, 0.8672, 0.7574, 0.8918, 0.7676, 0.8915, 0.774, 0.8631, 0.763, 0.8918, 0.7676, 0.9165, 0.7574, 0.921, 0.763, 0.8915, 0.774, 0.8918, 0.7826, 0.8915, 0.7738, 0.921, 0.763, 0.9271, 0.768, 0.8565, 0.768, 0.8631, 0.763, 0.8915, 0.7738, 0.8918, 0.7826, 0.8419, 0.7327, 0.8516, 0.7357, 0.8631, 0.763, 0.8565, 0.768, 0.9271, 0.768, 0.921, 0.763, 0.9344, 0.7357, 0.9417, 0.7327, 0.937, 0.8208, 0.9256, 0.8225, 0.9211, 0.8121, 0.9304, 0.8048, 0.8533, 0.8048, 0.8625, 0.8121, 0.8573, 0.8225, 0.8467, 0.8208, 0.937, 0.8208, 0.9237, 0.8527, 0.9166, 0.8459, 0.9256, 0.8225, 0.8467, 0.8208, 0.8573, 0.8225, 0.8676, 0.8459, 0.8599, 0.8527, 0.8599, 0.8527, 0.8676, 0.8459, 0.892, 0.8568, 0.8918, 0.8659, 0.9237, 0.8527, 0.8918, 0.8659, 0.892, 0.8568, 0.9166, 0.8459, 0.9364, 0.8654, 0.9549, 0.8208, 0.9677, 0.8239, 0.9454, 0.8754, 0.8472, 0.8654, 0.8385, 0.8751, 0.816, 0.8237, 0.8287, 0.8208, 0.8918, 0.8838, 0.8918, 0.896, 0.8385, 0.8751, 0.8472, 0.8654, 0.8918, 0.8838, 0.9364, 0.8654, 0.9454, 0.8754, 0.8918, 0.896, 0.8472, 0.6881, 0.8287, 0.7327, 0.8155, 0.7296, 0.838, 0.6785, 0.8918, 0.6696, 0.8472, 0.6881, 0.838, 0.6785, 0.8924, 0.6557, 0.9364, 0.6881, 0.8918, 0.6696, 0.8924, 0.6557, 0.9459, 0.6798, 0.9549, 0.7327, 0.9364, 0.6881, 0.9459, 0.6798, 0.967, 0.7304, 0.9073, 0.7286, 0.9031, 0.744, 0.9, 0.7409, 0.903, 0.7297, 0.896, 0.7172, 0.9073, 0.7286, 0.903, 0.7297, 0.8948, 0.7216, 0.8805, 0.7214, 0.896, 0.7172, 0.8948, 0.7216, 0.8837, 0.7245, 0.8763, 0.7368, 0.8805, 0.7214, 0.8837, 0.7245, 0.8807, 0.7357, 0.8877, 0.7482, 0.8763, 0.7368, 0.8807, 0.7357, 0.8888, 0.7438, 0.9031, 0.744, 0.8877, 0.7482, 0.8888, 0.7438, 0.9, 0.7409, 0.8268, 0.9529, 0.8268, 0.9669, 0.7443, 0.9669, 0.7443, 0.9529, 0.7443, 0.9529, 0.7443, 0.9367, 0.8268, 0.9367, 0.8268, 0.9529, 0.6612, 0.9669, 0.6612, 0.9529, 0.7443, 0.9529, 0.7443, 0.9669, 0.6612, 0.9529, 0.6612, 0.9367, 0.7443, 0.9367, 0.7443, 0.9529, 0.5809, 0.9669, 0.5809, 0.9529, 0.6612, 0.9529, 0.6612, 0.9669, 0.5809, 0.9529, 0.5809, 0.9367, 0.6612, 0.9367, 0.6612, 0.9529, 0.5029, 0.9669, 0.5029, 0.9529, 0.5809, 0.9529, 0.5809, 0.9669, 0.5029, 0.9529, 0.5025, 0.9367, 0.5809, 0.9367, 0.5809, 0.9529, 0.4262, 0.9669, 0.4262, 0.9529, 0.5029, 0.9529, 0.5029, 0.9669, 0.4262, 0.9529, 0.4262, 0.9367, 0.5025, 0.9367, 0.5029, 0.9529, 0.3499, 0.9669, 0.3499, 0.9529, 0.4262, 0.9529, 0.4262, 0.9669, 0.3499, 0.9529, 0.3499, 0.9367, 0.4262, 0.9367, 0.4262, 0.9529, 0.2709, 0.9669, 0.2709, 0.9529, 0.3499, 0.9529, 0.3499, 0.9669, 0.2709, 0.9529, 0.2709, 0.9367, 0.3499, 0.9367, 0.3499, 0.9529, 0.1891, 0.9669, 0.1891, 0.9529, 0.2709, 0.9529, 0.2709, 0.9669, 0.1891, 0.9529, 0.1891, 0.9367, 0.2709, 0.9367, 0.2709, 0.9529, 0.1065, 0.9669, 0.1065, 0.9529, 0.1891, 0.9529, 0.1891, 0.9669, 0.1065, 0.9529, 0.1065, 0.9367, 0.1891, 0.9367, 0.1891, 0.9529, 0.02302, 0.9669, 0.02302, 0.9529, 0.1065, 0.9529, 0.1065, 0.9669, 0.02302, 0.9529, 0.02302, 0.9367, 0.1065, 0.9367, 0.1065, 0.9529, 0.907, 0.9669, 0.907, 0.9529, 0.9868, 0.9529, 0.9868, 0.9669, 0.907, 0.9529, 0.907, 0.9367, 0.9868, 0.9367, 0.9868, 0.9529, 0.8268, 0.9669, 0.8268, 0.9529, 0.907, 0.9529, 0.907, 0.9669, 0.8268, 0.9529, 0.8268, 0.9367, 0.907, 0.9367, 0.907, 0.9529, 0.8265, 0.6395, 0.7435, 0.6395, 0.7435, 0.5717, 0.8265, 0.5717, 0.7435, 0.6395, 0.6602, 0.6395, 0.6602, 0.5717, 0.7435, 0.5717, 0.6602, 0.6395, 0.5798, 0.6395, 0.5798, 0.5717, 0.6602, 0.5717, 0.5798, 0.6395, 0.4984, 0.6395, 0.4984, 0.5717, 0.5798, 0.5717, 0.4984, 0.6395, 0.4168, 0.6395, 0.4168, 0.5717, 0.4984, 0.5717, 0.4168, 0.6395, 0.3353, 0.6395, 0.3353, 0.5717, 0.4168, 0.5717, 0.3353, 0.6395, 0.2541, 0.6395, 0.2541, 0.5717, 0.3353, 0.5717, 0.2541, 0.6395, 0.1737, 0.6395, 0.1737, 0.5717, 0.2541, 0.5717, 0.1737, 0.6395, 0.09183, 0.6395, 0.09183, 0.5717, 0.1737, 0.5717, 0.09183, 0.6395, 0.01062, 0.6395, 0.01062, 0.5717, 0.09183, 0.5717, 0.9892, 0.6395, 0.9068, 0.6395, 0.9068, 0.5717, 0.9892, 0.5717, 0.9068, 0.6395, 0.8265, 0.6395, 0.8265, 0.5717, 0.9068, 0.5717, 0.8265, 0.5717, 0.7435, 0.5717, 0.7435, 0.03744, 0.8265, 0.03744, 0.7435, 0.5717, 0.6602, 0.5717, 0.6602, 0.03744, 0.7435, 0.03744, 0.6602, 0.5717, 0.5798, 0.5717, 0.5798, 0.03744, 0.6602, 0.03744, 0.5798, 0.5717, 0.4984, 0.5717, 0.4984, 0.03744, 0.5798, 0.03744, 0.4984, 0.5717, 0.4168, 0.5717, 0.4168, 0.03744, 0.4984, 0.03744, 0.4168, 0.5717, 0.3353, 0.5717, 0.3353, 0.03744, 0.4168, 0.03744, 0.3353, 0.5717, 0.2541, 0.5717, 0.2541, 0.03744, 0.3353, 0.03744, 0.2541, 0.5717, 0.1737, 0.5717, 0.1737, 0.03744, 0.2541, 0.03744, 0.1737, 0.5717, 0.09183, 0.5717, 0.09183, 0.03744, 0.1737, 0.03744, 0.09183, 0.5717, 0.01062, 0.5717, 0.01062, 0.03744, 0.09183, 0.03744, 0.9892, 0.5717, 0.9068, 0.5717, 0.9068, 0.03744, 0.9892, 0.03744, 0.9068, 0.5717, 0.8265, 0.5717, 0.8265, 0.03744, 0.9068, 0.03744, 0.8265, 0.03744, 0.7435, 0.03744, 0.7435, 0.01217, 0.8265, 0.01217, 0.7435, 0.03744, 0.6602, 0.03744, 0.6602, 0.01217, 0.7435, 0.01217, 0.6602, 0.03744, 0.5798, 0.03744, 0.5798, 0.01217, 0.6602, 0.01217, 0.5798, 0.03744, 0.4984, 0.03744, 0.4984, 0.01217, 0.5798, 0.01217, 0.4984, 0.03744, 0.4168, 0.03744, 0.4168, 0.01217, 0.4984, 0.01217, 0.4168, 0.03744, 0.3353, 0.03744, 0.3353, 0.01217, 0.4168, 0.01217, 0.3353, 0.03744, 0.2541, 0.03744, 0.2541, 0.01217, 0.3353, 0.01217, 0.2541, 0.03744, 0.1737, 0.03744, 0.1737, 0.01217, 0.2541, 0.01217, 0.1737, 0.03744, 0.09183, 0.03744, 0.09183, 0.01217, 0.1737, 0.01217, 0.09183, 0.03744, 0.01062, 0.03744, 0.01062, 0.01217, 0.09183, 0.01217, 0.9892, 0.03744, 0.9068, 0.03744, 0.9068, 0.01217, 0.9892, 0.01217, 0.9068, 0.03744, 0.8265, 0.03744, 0.8265, 0.01217, 0.9068, 0.01217, 0.4773, 0.6904, 0.5243, 0.7027, 0.5094, 0.7284, 0.4772, 0.7204, 0.5243, 0.7027, 0.5583, 0.7372, 0.5325, 0.7522, 0.5094, 0.7284, 0.5583, 0.7372, 0.5707, 0.7843, 0.5404, 0.7843, 0.5325, 0.7522, 0.5707, 0.7843, 0.5581, 0.8317, 0.5324, 0.8166, 0.5404, 0.7843, 0.5581, 0.8317, 0.5231, 0.8654, 0.5084, 0.8393, 0.5324, 0.8166, 0.5231, 0.8654, 0.4766, 0.878, 0.4767, 0.8484, 0.5084, 0.8393, 0.4766, 0.878, 0.4299, 0.8655, 0.4451, 0.8391, 0.4767, 0.8484, 0.4299, 0.8655, 0.3956, 0.8304, 0.4212, 0.8158, 0.4451, 0.8391, 0.3956, 0.8304, 0.3831, 0.783, 0.4134, 0.7835, 0.4212, 0.8158, 0.3831, 0.783, 0.3956, 0.7365, 0.4216, 0.7517, 0.4134, 0.7835, 0.3956, 0.7365, 0.4304, 0.7027, 0.4449, 0.7282, 0.4216, 0.7517, 0.4304, 0.7027, 0.4773, 0.6904, 0.4772, 0.7204, 0.4449, 0.7282, 0.5356, 0.6831, 0.5278, 0.6965, 0.4773, 0.6838, 0.4774, 0.6663, 0.5783, 0.7255, 0.5641, 0.7339, 0.5278, 0.6965, 0.5356, 0.6831, 0.595, 0.7845, 0.5776, 0.7844, 0.5641, 0.7339, 0.5783, 0.7255, 0.5779, 0.8433, 0.5644, 0.8353, 0.5776, 0.7844, 0.595, 0.7845, 0.5348, 0.886, 0.5264, 0.8711, 0.5644, 0.8353, 0.5779, 0.8433, 0.4765, 0.9004, 0.4765, 0.8849, 0.5264, 0.8711, 0.5348, 0.886, 0.4183, 0.8858, 0.4263, 0.8714, 0.4765, 0.8849, 0.4765, 0.9004, 0.3742, 0.8425, 0.3894, 0.8339, 0.4263, 0.8714, 0.4183, 0.8858, 0.36, 0.7825, 0.3764, 0.783, 0.3894, 0.8339, 0.3742, 0.8425, 0.3765, 0.7252, 0.3898, 0.733, 0.3764, 0.783, 0.36, 0.7825, 0.4186, 0.6826, 0.4269, 0.6965, 0.3898, 0.733, 0.3765, 0.7252, 0.4774, 0.6663, 0.4773, 0.6838, 0.4269, 0.6965, 0.4186, 0.6826, 0.4772, 0.7204, 0.5094, 0.7284, 0.4769, 0.784, 0.5094, 0.7284, 0.5325, 0.7522, 0.4769, 0.784, 0.5325, 0.7522, 0.5404, 0.7843, 0.4769, 0.784, 0.5404, 0.7843, 0.5324, 0.8166, 0.4769, 0.784, 0.5324, 0.8166, 0.5084, 0.8393, 0.4769, 0.784, 0.5084, 0.8393, 0.4767, 0.8484, 0.4769, 0.784, 0.4767, 0.8484, 0.4451, 0.8391, 0.4769, 0.784, 0.4451, 0.8391, 0.4212, 0.8158, 0.4769, 0.784, 0.4212, 0.8158, 0.4134, 0.7835, 0.4769, 0.784, 0.4134, 0.7835, 0.4216, 0.7517, 0.4769, 0.784, 0.4216, 0.7517, 0.4449, 0.7282, 0.4769, 0.784, 0.4449, 0.7282, 0.4772, 0.7204, 0.4769, 0.784])
me_12oz_can.materials.append(mat_can_mat_can_cm_jpg)
me_12oz_can.use_remesh_preserve_volume = False
me_12oz_can.use_remesh_preserve_attributes = False
me_12oz_can.use_mirror_vertex_groups = False
me_12oz_can.update()

# ---- objects
ob_12oz_can = bpy.data.objects.new('12oz_Can', me_12oz_can)
ob_lamp = bpy.data.objects.new('Lamp', light_lamp)
ob_camera = bpy.data.objects.new('Camera', cam_camera)

# ---- transforms, parenting, visibility, modifiers, constraints
ob_12oz_can.location = (0.0, 0.0, 0.0)
ob_12oz_can.lineart.crease_threshold = 0.0
ob_lamp.location = (4.076, 1.005, 5.904)
ob_lamp.rotation_euler = (0.6503, 0.05522, 1.866)
ob_lamp.lock_rotations_4d = False
ob_lamp.empty_display_type = 'ARROWS'
ob_lamp.color = (0.0, 0.0, 0.0, 0.0)
ob_lamp.lineart.crease_threshold = 0.0
ob_camera.location = (7.481, -6.508, 5.344)
ob_camera.rotation_euler = (1.109, 0.01082, 0.8149)
ob_camera.lock_rotations_4d = False
ob_camera.empty_display_type = 'ARROWS'
ob_camera.color = (0.0, 0.0, 0.0, 0.0)
ob_camera.display_type = 'WIRE'
ob_camera.lineart.crease_threshold = 0.0

# ---- collection membership
col_collection_1.objects.link(ob_12oz_can)
col_collection_1.objects.link(ob_lamp)
col_collection_1.objects.link(ob_camera)

# ---- scene / render settings (as saved in the file)
scene.camera = ob_camera
scene.frame_start = 1; scene.frame_end = 250; scene.frame_set(1)
scene.render.engine = 'BLENDER_EEVEE_NEXT'
scene.render.image_settings.color_mode = 'RGB'
scene.render.image_settings.compression = 90
scene.render.resolution_percentage = 50
scene.render.dither_intensity = 0.0
scene.cycles.use_denoising = False
scene.cycles.samples = 10
scene.cycles.sampling_pattern = 'TABULATED_SOBOL'
scene.cycles.light_sampling_threshold = 0.0
scene.cycles.use_adaptive_sampling = False
scene.cycles.use_light_tree = False
scene.cycles.blur_glossy = 0.0
scene.cycles.volume_bounces = 1
scene.cycles.pixel_filter_type = 'GAUSSIAN'
scene.cycles.sample_clamp_indirect = 0.0
scene.view_settings.view_transform = 'Standard'
bpy.context.view_layer.update()

